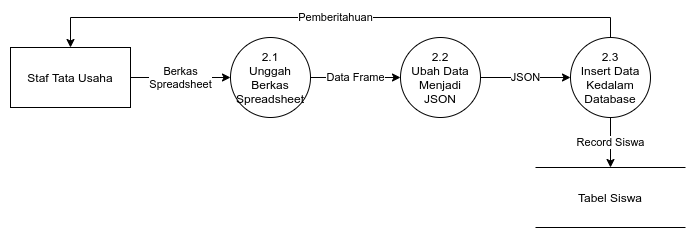

The diagram above was exported from draw.io. Its source (the exported page's mxGraphModel, read from the mxfile embedded in the PNG):
<mxGraphModel dx="862" dy="1518" grid="1" gridSize="10" guides="1" tooltips="1" connect="1" arrows="1" fold="1" page="1" pageScale="1" pageWidth="850" pageHeight="1100" math="0" shadow="0">
  <root>
    <mxCell id="0" />
    <mxCell id="1" parent="0" />
    <mxCell id="9WHurmaR9cQ6Jnx3Ltst-24" value="Berkas&lt;br&gt;Spreadsheet" style="edgeStyle=orthogonalEdgeStyle;rounded=0;orthogonalLoop=1;jettySize=auto;html=1;exitX=1;exitY=0.5;exitDx=0;exitDy=0;entryX=0;entryY=0.5;entryDx=0;entryDy=0;" edge="1" parent="1" source="9WHurmaR9cQ6Jnx3Ltst-4" target="9WHurmaR9cQ6Jnx3Ltst-13">
      <mxGeometry relative="1" as="geometry" />
    </mxCell>
    <mxCell id="9WHurmaR9cQ6Jnx3Ltst-4" value="Staf Tata Usaha" style="rounded=0;whiteSpace=wrap;html=1;" vertex="1" parent="1">
      <mxGeometry x="50" y="-190" width="120" height="60" as="geometry" />
    </mxCell>
    <mxCell id="9WHurmaR9cQ6Jnx3Ltst-26" value="Data Frame" style="edgeStyle=orthogonalEdgeStyle;rounded=0;orthogonalLoop=1;jettySize=auto;html=1;exitX=1;exitY=0.5;exitDx=0;exitDy=0;entryX=0;entryY=0.5;entryDx=0;entryDy=0;" edge="1" parent="1" source="9WHurmaR9cQ6Jnx3Ltst-13" target="9WHurmaR9cQ6Jnx3Ltst-25">
      <mxGeometry relative="1" as="geometry" />
    </mxCell>
    <mxCell id="9WHurmaR9cQ6Jnx3Ltst-13" value="2.1&lt;br&gt;Unggah Berkas Spreadsheet" style="ellipse;whiteSpace=wrap;html=1;aspect=fixed;" vertex="1" parent="1">
      <mxGeometry x="270" y="-200" width="80" height="80" as="geometry" />
    </mxCell>
    <mxCell id="9WHurmaR9cQ6Jnx3Ltst-28" value="JSON" style="edgeStyle=orthogonalEdgeStyle;rounded=0;orthogonalLoop=1;jettySize=auto;html=1;exitX=1;exitY=0.5;exitDx=0;exitDy=0;entryX=0;entryY=0.5;entryDx=0;entryDy=0;" edge="1" parent="1" source="9WHurmaR9cQ6Jnx3Ltst-25" target="9WHurmaR9cQ6Jnx3Ltst-27">
      <mxGeometry relative="1" as="geometry" />
    </mxCell>
    <mxCell id="9WHurmaR9cQ6Jnx3Ltst-25" value="2.2&lt;br&gt;Ubah Data Menjadi&lt;br&gt;JSON" style="ellipse;whiteSpace=wrap;html=1;aspect=fixed;" vertex="1" parent="1">
      <mxGeometry x="440" y="-200" width="80" height="80" as="geometry" />
    </mxCell>
    <mxCell id="9WHurmaR9cQ6Jnx3Ltst-30" value="Record Siswa" style="edgeStyle=orthogonalEdgeStyle;rounded=0;orthogonalLoop=1;jettySize=auto;html=1;exitX=0.5;exitY=1;exitDx=0;exitDy=0;entryX=0.5;entryY=0;entryDx=0;entryDy=0;" edge="1" parent="1" source="9WHurmaR9cQ6Jnx3Ltst-27" target="9WHurmaR9cQ6Jnx3Ltst-29">
      <mxGeometry relative="1" as="geometry" />
    </mxCell>
    <mxCell id="9WHurmaR9cQ6Jnx3Ltst-31" value="Pemberitahuan" style="edgeStyle=orthogonalEdgeStyle;rounded=0;orthogonalLoop=1;jettySize=auto;html=1;exitX=0.5;exitY=0;exitDx=0;exitDy=0;entryX=0.5;entryY=0;entryDx=0;entryDy=0;" edge="1" parent="1" source="9WHurmaR9cQ6Jnx3Ltst-27" target="9WHurmaR9cQ6Jnx3Ltst-4">
      <mxGeometry relative="1" as="geometry" />
    </mxCell>
    <mxCell id="9WHurmaR9cQ6Jnx3Ltst-27" value="2.3&lt;br&gt;Insert Data Kedalam Database" style="ellipse;whiteSpace=wrap;html=1;aspect=fixed;" vertex="1" parent="1">
      <mxGeometry x="610" y="-200" width="80" height="80" as="geometry" />
    </mxCell>
    <mxCell id="9WHurmaR9cQ6Jnx3Ltst-29" value="Tabel Siswa" style="shape=partialRectangle;whiteSpace=wrap;html=1;left=0;right=0;fillColor=none;" vertex="1" parent="1">
      <mxGeometry x="575" y="-70" width="150" height="60" as="geometry" />
    </mxCell>
  </root>
</mxGraphModel>